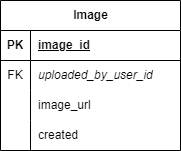

The diagram above was exported from draw.io. Its source (the exported page's mxGraphModel, read from the mxfile embedded in the PNG):
<mxGraphModel dx="1014" dy="2196" grid="1" gridSize="10" guides="1" tooltips="1" connect="1" arrows="1" fold="1" page="1" pageScale="1" pageWidth="850" pageHeight="1100" math="0" shadow="0" extFonts="Permanent Marker^https://fonts.googleapis.com/css?family=Permanent+Marker">
  <root>
    <mxCell id="0" />
    <mxCell id="1" parent="0" />
    <mxCell id="2" value="Image" style="shape=table;startSize=30;container=1;collapsible=1;childLayout=tableLayout;fixedRows=1;rowLines=0;fontStyle=1;align=center;resizeLast=1;html=1;" vertex="1" parent="1">
      <mxGeometry x="10" y="-255" width="180" height="150" as="geometry" />
    </mxCell>
    <mxCell id="3" value="" style="shape=tableRow;horizontal=0;startSize=0;swimlaneHead=0;swimlaneBody=0;fillColor=none;collapsible=0;dropTarget=0;points=[[0,0.5],[1,0.5]];portConstraint=eastwest;top=0;left=0;right=0;bottom=1;" vertex="1" parent="2">
      <mxGeometry y="30" width="180" height="30" as="geometry" />
    </mxCell>
    <mxCell id="4" value="PK" style="shape=partialRectangle;connectable=0;fillColor=none;top=0;left=0;bottom=0;right=0;fontStyle=1;overflow=hidden;whiteSpace=wrap;html=1;" vertex="1" parent="3">
      <mxGeometry width="30" height="30" as="geometry">
        <mxRectangle width="30" height="30" as="alternateBounds" />
      </mxGeometry>
    </mxCell>
    <mxCell id="5" value="image_id" style="shape=partialRectangle;connectable=0;fillColor=none;top=0;left=0;bottom=0;right=0;align=left;spacingLeft=6;fontStyle=5;overflow=hidden;whiteSpace=wrap;html=1;" vertex="1" parent="3">
      <mxGeometry x="30" width="150" height="30" as="geometry">
        <mxRectangle width="150" height="30" as="alternateBounds" />
      </mxGeometry>
    </mxCell>
    <mxCell id="6" value="" style="shape=tableRow;horizontal=0;startSize=0;swimlaneHead=0;swimlaneBody=0;fillColor=none;collapsible=0;dropTarget=0;points=[[0,0.5],[1,0.5]];portConstraint=eastwest;top=0;left=0;right=0;bottom=0;" vertex="1" parent="2">
      <mxGeometry y="60" width="180" height="30" as="geometry" />
    </mxCell>
    <mxCell id="7" value="FK" style="shape=partialRectangle;connectable=0;fillColor=none;top=0;left=0;bottom=0;right=0;editable=1;overflow=hidden;whiteSpace=wrap;html=1;" vertex="1" parent="6">
      <mxGeometry width="30" height="30" as="geometry">
        <mxRectangle width="30" height="30" as="alternateBounds" />
      </mxGeometry>
    </mxCell>
    <mxCell id="8" value="uploaded_by_user_id" style="shape=partialRectangle;connectable=0;fillColor=none;top=0;left=0;bottom=0;right=0;align=left;spacingLeft=6;overflow=hidden;whiteSpace=wrap;html=1;fontStyle=2" vertex="1" parent="6">
      <mxGeometry x="30" width="150" height="30" as="geometry">
        <mxRectangle width="150" height="30" as="alternateBounds" />
      </mxGeometry>
    </mxCell>
    <mxCell id="9" value="" style="shape=tableRow;horizontal=0;startSize=0;swimlaneHead=0;swimlaneBody=0;fillColor=none;collapsible=0;dropTarget=0;points=[[0,0.5],[1,0.5]];portConstraint=eastwest;top=0;left=0;right=0;bottom=0;" vertex="1" parent="2">
      <mxGeometry y="90" width="180" height="30" as="geometry" />
    </mxCell>
    <mxCell id="10" value="" style="shape=partialRectangle;connectable=0;fillColor=none;top=0;left=0;bottom=0;right=0;editable=1;overflow=hidden;whiteSpace=wrap;html=1;" vertex="1" parent="9">
      <mxGeometry width="30" height="30" as="geometry">
        <mxRectangle width="30" height="30" as="alternateBounds" />
      </mxGeometry>
    </mxCell>
    <mxCell id="11" value="image_url" style="shape=partialRectangle;connectable=0;fillColor=none;top=0;left=0;bottom=0;right=0;align=left;spacingLeft=6;overflow=hidden;whiteSpace=wrap;html=1;" vertex="1" parent="9">
      <mxGeometry x="30" width="150" height="30" as="geometry">
        <mxRectangle width="150" height="30" as="alternateBounds" />
      </mxGeometry>
    </mxCell>
    <mxCell id="12" value="" style="shape=tableRow;horizontal=0;startSize=0;swimlaneHead=0;swimlaneBody=0;fillColor=none;collapsible=0;dropTarget=0;points=[[0,0.5],[1,0.5]];portConstraint=eastwest;top=0;left=0;right=0;bottom=0;" vertex="1" parent="2">
      <mxGeometry y="120" width="180" height="30" as="geometry" />
    </mxCell>
    <mxCell id="13" value="" style="shape=partialRectangle;connectable=0;fillColor=none;top=0;left=0;bottom=0;right=0;editable=1;overflow=hidden;whiteSpace=wrap;html=1;" vertex="1" parent="12">
      <mxGeometry width="30" height="30" as="geometry">
        <mxRectangle width="30" height="30" as="alternateBounds" />
      </mxGeometry>
    </mxCell>
    <mxCell id="14" value="created" style="shape=partialRectangle;connectable=0;fillColor=none;top=0;left=0;bottom=0;right=0;align=left;spacingLeft=6;overflow=hidden;whiteSpace=wrap;html=1;" vertex="1" parent="12">
      <mxGeometry x="30" width="150" height="30" as="geometry">
        <mxRectangle width="150" height="30" as="alternateBounds" />
      </mxGeometry>
    </mxCell>
  </root>
</mxGraphModel>